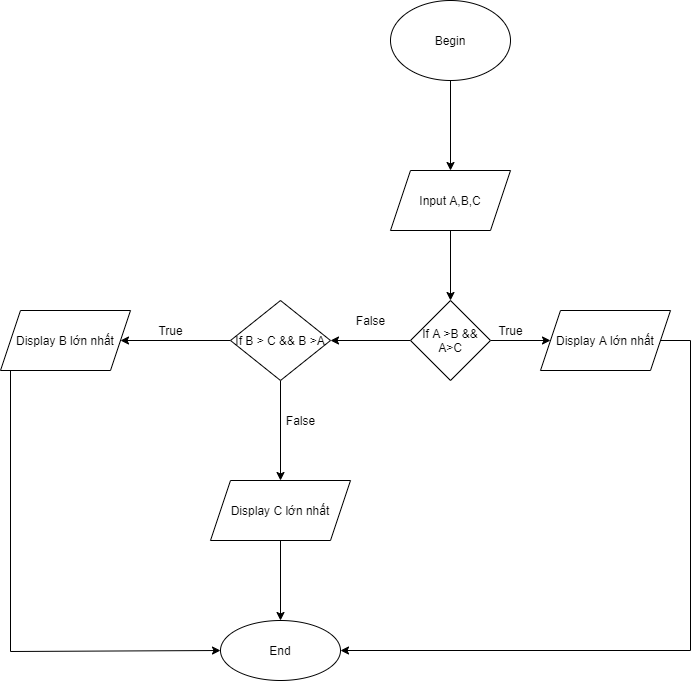

The diagram above was exported from draw.io. Its source (the exported page's mxGraphModel, read from the mxfile embedded in the PNG):
<mxGraphModel dx="1865" dy="560" grid="1" gridSize="10" guides="1" tooltips="1" connect="1" arrows="1" fold="1" page="1" pageScale="1" pageWidth="827" pageHeight="1169" math="0" shadow="0">
  <root>
    <mxCell id="WIyWlLk6GJQsqaUBKTNV-0" />
    <mxCell id="WIyWlLk6GJQsqaUBKTNV-1" parent="WIyWlLk6GJQsqaUBKTNV-0" />
    <mxCell id="5WoCfeUEZS1Y9ovFfazK-30" value="" style="edgeStyle=orthogonalEdgeStyle;rounded=0;orthogonalLoop=1;jettySize=auto;html=1;" parent="WIyWlLk6GJQsqaUBKTNV-1" source="5WoCfeUEZS1Y9ovFfazK-27" target="5WoCfeUEZS1Y9ovFfazK-29" edge="1">
      <mxGeometry relative="1" as="geometry" />
    </mxCell>
    <mxCell id="5WoCfeUEZS1Y9ovFfazK-27" value="Begin" style="ellipse;whiteSpace=wrap;html=1;" parent="WIyWlLk6GJQsqaUBKTNV-1" vertex="1">
      <mxGeometry x="320" y="40" width="120" height="80" as="geometry" />
    </mxCell>
    <mxCell id="5WoCfeUEZS1Y9ovFfazK-36" value="" style="edgeStyle=orthogonalEdgeStyle;rounded=0;orthogonalLoop=1;jettySize=auto;html=1;" parent="WIyWlLk6GJQsqaUBKTNV-1" source="5WoCfeUEZS1Y9ovFfazK-29" target="5WoCfeUEZS1Y9ovFfazK-35" edge="1">
      <mxGeometry relative="1" as="geometry" />
    </mxCell>
    <mxCell id="5WoCfeUEZS1Y9ovFfazK-29" value="Input A,B,C" style="shape=parallelogram;perimeter=parallelogramPerimeter;whiteSpace=wrap;html=1;fixedSize=1;" parent="WIyWlLk6GJQsqaUBKTNV-1" vertex="1">
      <mxGeometry x="320" y="210" width="120" height="60" as="geometry" />
    </mxCell>
    <mxCell id="5WoCfeUEZS1Y9ovFfazK-38" value="" style="edgeStyle=orthogonalEdgeStyle;rounded=0;orthogonalLoop=1;jettySize=auto;html=1;" parent="WIyWlLk6GJQsqaUBKTNV-1" source="5WoCfeUEZS1Y9ovFfazK-35" edge="1">
      <mxGeometry relative="1" as="geometry">
        <mxPoint x="480" y="380" as="targetPoint" />
      </mxGeometry>
    </mxCell>
    <mxCell id="5WoCfeUEZS1Y9ovFfazK-42" value="" style="edgeStyle=orthogonalEdgeStyle;rounded=0;orthogonalLoop=1;jettySize=auto;html=1;" parent="WIyWlLk6GJQsqaUBKTNV-1" source="5WoCfeUEZS1Y9ovFfazK-35" target="5WoCfeUEZS1Y9ovFfazK-41" edge="1">
      <mxGeometry relative="1" as="geometry" />
    </mxCell>
    <mxCell id="5WoCfeUEZS1Y9ovFfazK-35" value="If A &amp;gt;B &amp;amp;&amp;amp; A&amp;gt;C" style="rhombus;whiteSpace=wrap;html=1;" parent="WIyWlLk6GJQsqaUBKTNV-1" vertex="1">
      <mxGeometry x="340" y="340" width="80" height="80" as="geometry" />
    </mxCell>
    <mxCell id="5WoCfeUEZS1Y9ovFfazK-39" value="True" style="text;html=1;align=center;verticalAlign=middle;resizable=0;points=[];autosize=1;strokeColor=none;fillColor=none;" parent="WIyWlLk6GJQsqaUBKTNV-1" vertex="1">
      <mxGeometry x="420" y="360" width="40" height="20" as="geometry" />
    </mxCell>
    <mxCell id="5WoCfeUEZS1Y9ovFfazK-56" style="edgeStyle=orthogonalEdgeStyle;rounded=0;orthogonalLoop=1;jettySize=auto;html=1;exitX=1;exitY=0.5;exitDx=0;exitDy=0;entryX=1;entryY=0.5;entryDx=0;entryDy=0;" parent="WIyWlLk6GJQsqaUBKTNV-1" source="5WoCfeUEZS1Y9ovFfazK-40" target="5WoCfeUEZS1Y9ovFfazK-53" edge="1">
      <mxGeometry relative="1" as="geometry">
        <mxPoint x="620" y="680" as="targetPoint" />
        <Array as="points">
          <mxPoint x="620" y="380" />
          <mxPoint x="620" y="690" />
        </Array>
      </mxGeometry>
    </mxCell>
    <mxCell id="5WoCfeUEZS1Y9ovFfazK-40" value="Display A lớn nhất" style="shape=parallelogram;perimeter=parallelogramPerimeter;whiteSpace=wrap;html=1;fixedSize=1;" parent="WIyWlLk6GJQsqaUBKTNV-1" vertex="1">
      <mxGeometry x="470" y="350" width="130" height="60" as="geometry" />
    </mxCell>
    <mxCell id="5WoCfeUEZS1Y9ovFfazK-45" value="" style="edgeStyle=orthogonalEdgeStyle;rounded=0;orthogonalLoop=1;jettySize=auto;html=1;" parent="WIyWlLk6GJQsqaUBKTNV-1" source="5WoCfeUEZS1Y9ovFfazK-41" target="5WoCfeUEZS1Y9ovFfazK-44" edge="1">
      <mxGeometry relative="1" as="geometry" />
    </mxCell>
    <mxCell id="5WoCfeUEZS1Y9ovFfazK-49" value="" style="edgeStyle=orthogonalEdgeStyle;rounded=0;orthogonalLoop=1;jettySize=auto;html=1;" parent="WIyWlLk6GJQsqaUBKTNV-1" source="5WoCfeUEZS1Y9ovFfazK-41" target="5WoCfeUEZS1Y9ovFfazK-48" edge="1">
      <mxGeometry relative="1" as="geometry" />
    </mxCell>
    <mxCell id="5WoCfeUEZS1Y9ovFfazK-41" value="If B &amp;gt; C &amp;amp;&amp;amp; B &amp;gt;A" style="rhombus;whiteSpace=wrap;html=1;" parent="WIyWlLk6GJQsqaUBKTNV-1" vertex="1">
      <mxGeometry x="160" y="340" width="100" height="80" as="geometry" />
    </mxCell>
    <mxCell id="5WoCfeUEZS1Y9ovFfazK-43" value="False" style="text;html=1;align=center;verticalAlign=middle;resizable=0;points=[];autosize=1;strokeColor=none;fillColor=none;" parent="WIyWlLk6GJQsqaUBKTNV-1" vertex="1">
      <mxGeometry x="275" y="350" width="50" height="20" as="geometry" />
    </mxCell>
    <mxCell id="5WoCfeUEZS1Y9ovFfazK-54" value="" style="edgeStyle=orthogonalEdgeStyle;rounded=0;orthogonalLoop=1;jettySize=auto;html=1;" parent="WIyWlLk6GJQsqaUBKTNV-1" source="5WoCfeUEZS1Y9ovFfazK-44" target="5WoCfeUEZS1Y9ovFfazK-53" edge="1">
      <mxGeometry relative="1" as="geometry" />
    </mxCell>
    <mxCell id="5WoCfeUEZS1Y9ovFfazK-44" value="Display C lớn nhất" style="shape=parallelogram;perimeter=parallelogramPerimeter;whiteSpace=wrap;html=1;fixedSize=1;" parent="WIyWlLk6GJQsqaUBKTNV-1" vertex="1">
      <mxGeometry x="140" y="520" width="140" height="60" as="geometry" />
    </mxCell>
    <mxCell id="5WoCfeUEZS1Y9ovFfazK-59" style="edgeStyle=orthogonalEdgeStyle;rounded=0;orthogonalLoop=1;jettySize=auto;html=1;exitX=0;exitY=0.5;exitDx=0;exitDy=0;entryX=0;entryY=0.5;entryDx=0;entryDy=0;" parent="WIyWlLk6GJQsqaUBKTNV-1" source="5WoCfeUEZS1Y9ovFfazK-48" target="5WoCfeUEZS1Y9ovFfazK-53" edge="1">
      <mxGeometry relative="1" as="geometry">
        <mxPoint x="-120" y="691" as="targetPoint" />
        <Array as="points">
          <mxPoint x="-60" y="691" />
        </Array>
      </mxGeometry>
    </mxCell>
    <mxCell id="5WoCfeUEZS1Y9ovFfazK-48" value="Display B lớn nhất" style="shape=parallelogram;perimeter=parallelogramPerimeter;whiteSpace=wrap;html=1;fixedSize=1;" parent="WIyWlLk6GJQsqaUBKTNV-1" vertex="1">
      <mxGeometry x="-70" y="350" width="130" height="60" as="geometry" />
    </mxCell>
    <mxCell id="5WoCfeUEZS1Y9ovFfazK-50" value="True" style="text;html=1;align=center;verticalAlign=middle;resizable=0;points=[];autosize=1;strokeColor=none;fillColor=none;" parent="WIyWlLk6GJQsqaUBKTNV-1" vertex="1">
      <mxGeometry x="80" y="360" width="40" height="20" as="geometry" />
    </mxCell>
    <mxCell id="5WoCfeUEZS1Y9ovFfazK-51" value="False" style="text;html=1;align=center;verticalAlign=middle;resizable=0;points=[];autosize=1;strokeColor=none;fillColor=none;" parent="WIyWlLk6GJQsqaUBKTNV-1" vertex="1">
      <mxGeometry x="205" y="450" width="50" height="20" as="geometry" />
    </mxCell>
    <mxCell id="5WoCfeUEZS1Y9ovFfazK-53" value="End" style="ellipse;whiteSpace=wrap;html=1;" parent="WIyWlLk6GJQsqaUBKTNV-1" vertex="1">
      <mxGeometry x="150" y="660" width="120" height="60" as="geometry" />
    </mxCell>
  </root>
</mxGraphModel>